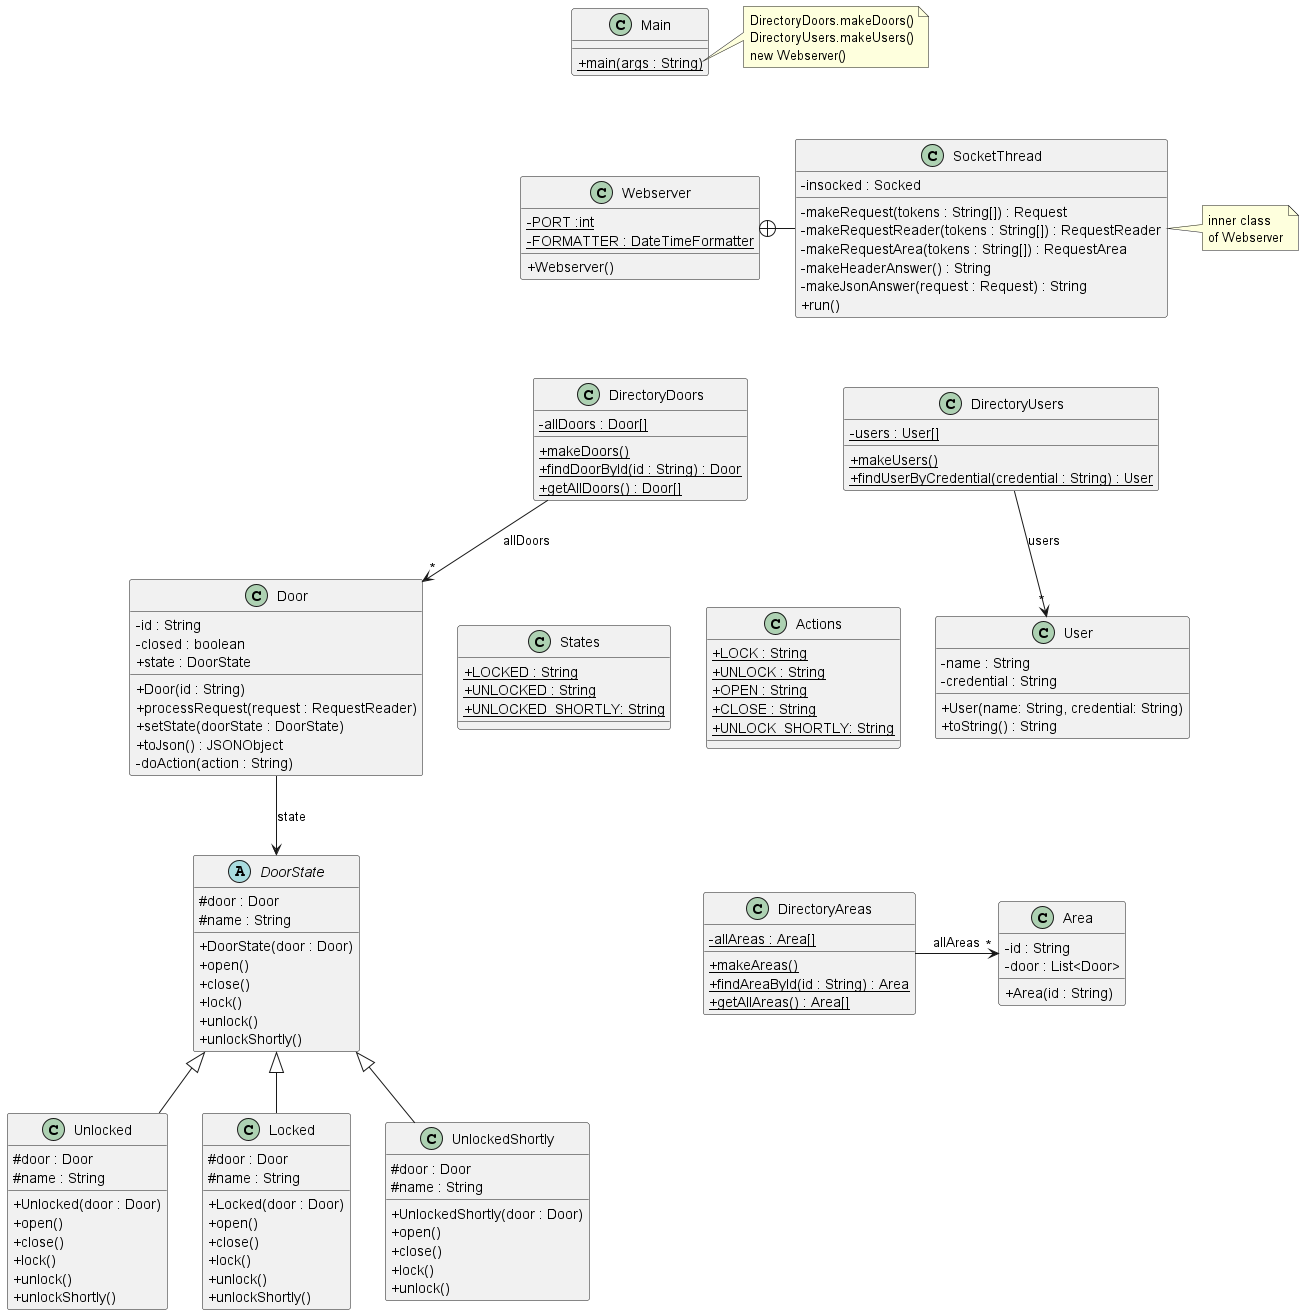

The diagram above was rendered by PlantUML. Its source (embedded in the PNG):
@startuml
'https://plantuml.com/class-diagram
skinparam classAttributeIconSize 0

class Webserver {
- {static} PORT :int
- {static} FORMATTER : DateTimeFormatter
+ Webserver()
}

class SocketThread {
- insocked : Socked
- makeRequest(tokens : String[]) : Request
- makeRequestReader(tokens : String[]) : RequestReader
- makeRequestArea(tokens : String[]) : RequestArea
- makeHeaderAnswer() : String
- makeJsonAnswer(request : Request) : String
+ run()
}

Webserver +-right- SocketThread

note right of SocketThread
inner class
of Webserver
end note

class DirectoryDoors {
- {static} allDoors : Door[]
+ {static} makeDoors()
+ {static} findDoorById(id : String) : Door
+ {static} getAllDoors() : Door[]
}

DirectoryDoors --> "*" Door : "allDoors"

class DirectoryUsers {
- {static} users : User[]
+ {static} makeUsers()
+ {static} findUserByCredential(credential : String) : User
}

DirectoryUsers --> "*" User : "users"

class Door {
- id : String
- closed : boolean
+ state : DoorState
+ Door(id : String)
+ processRequest(request : RequestReader)
+ setState(doorState : DoorState)
+ toJson() : JSONObject
'+ toString() : String
'+ isClosed() :boolean
'+ setClosed(b : boolean)
'+ getStateName() : String
- doAction(action : String)
}

abstract class DoorState{
#door : Door
#name : String
+ DoorState(door : Door)
+ open()
+ close()
+ lock()
+ unlock()
+ unlockShortly()
'+ setName(name : String)
'+ getName() : String
}

class Unlocked extends DoorState {
#door : Door
#name : String
+ Unlocked(door : Door)
+ open()
+ close()
+ lock()
+ unlock()
+ unlockShortly()
}

class Locked extends DoorState {
#door : Door
#name : String
+ Locked(door : Door)
+ open()
+ close()
+ lock()
+ unlock()
+ unlockShortly()
}

class UnlockedShortly extends DoorState {
#door : Door
#name : String
+ UnlockedShortly(door : Door)
+ open()
+ close()
+ lock()
+ unlock()
}

class States {
+ {static} LOCKED : String
+ {static} UNLOCKED : String
+ {static} UNLOCKED_SHORTLY: String
}

class Actions {
+ {static} LOCK : String
+ {static} UNLOCK : String
+ {static} OPEN : String
+ {static} CLOSE : String
+ {static} UNLOCK_SHORTLY: String
}

class User {
- name : String
- credential : String
+ User(name: String, credential: String)
+ toString() : String
}


class Area {
- id : String
- door : List<Door>
+ Area(id : String)
'+ getId() : String
}



class DirectoryAreas {
- {static} allAreas : Area[]
+ {static} makeAreas()
+ {static} findAreaById(id : String) : Area
+ {static} getAllAreas() : Area[]
}

DirectoryAreas --> "*" Area : "allAreas"


class Main {
+ {static} main(args : String)
}

note right of Main::main
DirectoryDoors.makeDoors()
DirectoryUsers.makeUsers()
new Webserver()
end note

DirectoryAreas -[hidden]right- Area
Area -[hidden]up- User
Main -[hidden]down- Webserver
Webserver -[hidden]down- DirectoryDoors
DirectoryDoors -[hidden]right- DirectoryUsers
Door -down-> DoorState : state
Door -[hidden]right- States
States -[hidden]right- Actions
@enduml